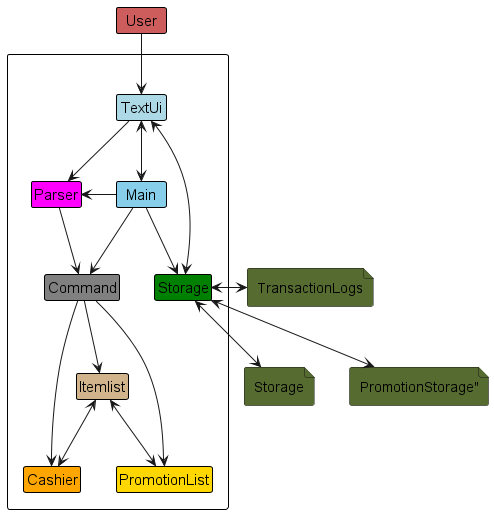

The diagram above was rendered by PlantUML. Its source (embedded in the PNG):
@startuml
!include Style.puml

package "" as f {
Class TextUi #LightBlue
Class Parser #Magenta
Class Main #SkyBlue
Class Storage #Green
Class Command #Grey
Class Cashier #Orange
Class PromotionList #Gold
Class Itemlist #Tan
}

Class User #IndianRed
file "Storage" as File #DarkOliveGreen {
}
file "TransactionLogs" as File2 #DarkOliveGreen {
}
file "PromotionStorage"" as File3 #DarkOliveGreen {
}

User -d-> TextUi
TextUi --> Parser
TextUi <--> Main
TextUi <--> Storage
Main --> Storage
Main -l-> Parser
Main --> Command
Parser --> Command
Command --> Cashier
Command --> Itemlist
Command --> PromotionList
Itemlist <--> PromotionList
Itemlist <--> Cashier

Storage <-d-> File
Storage <-r-> File2
Storage <-d-> File3

@enduml